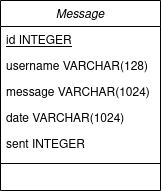

The diagram above was exported from draw.io. Its source (the exported page's mxGraphModel, read from the mxfile embedded in the PNG):
<mxGraphModel dx="1195" dy="710" grid="1" gridSize="10" guides="1" tooltips="1" connect="1" arrows="1" fold="1" page="1" pageScale="1" pageWidth="827" pageHeight="1169" math="0" shadow="0">
  <root>
    <mxCell id="WIyWlLk6GJQsqaUBKTNV-0" />
    <mxCell id="WIyWlLk6GJQsqaUBKTNV-1" parent="WIyWlLk6GJQsqaUBKTNV-0" />
    <mxCell id="zkfFHV4jXpPFQw0GAbJ--0" value="Message" style="swimlane;fontStyle=2;align=center;verticalAlign=top;childLayout=stackLayout;horizontal=1;startSize=26;horizontalStack=0;resizeParent=1;resizeLast=0;collapsible=1;marginBottom=0;rounded=0;shadow=0;strokeWidth=1;" parent="WIyWlLk6GJQsqaUBKTNV-1" vertex="1">
      <mxGeometry x="220" y="120" width="160" height="190" as="geometry">
        <mxRectangle x="230" y="140" width="160" height="26" as="alternateBounds" />
      </mxGeometry>
    </mxCell>
    <mxCell id="zkfFHV4jXpPFQw0GAbJ--1" value="id INTEGER" style="text;align=left;verticalAlign=top;spacingLeft=4;spacingRight=4;overflow=hidden;rotatable=0;points=[[0,0.5],[1,0.5]];portConstraint=eastwest;fontStyle=4;shadow=0;" parent="zkfFHV4jXpPFQw0GAbJ--0" vertex="1">
      <mxGeometry y="26" width="160" height="26" as="geometry" />
    </mxCell>
    <mxCell id="zkfFHV4jXpPFQw0GAbJ--2" value="username VARCHAR(128)" style="text;align=left;verticalAlign=top;spacingLeft=4;spacingRight=4;overflow=hidden;rotatable=0;points=[[0,0.5],[1,0.5]];portConstraint=eastwest;rounded=0;shadow=0;html=0;" parent="zkfFHV4jXpPFQw0GAbJ--0" vertex="1">
      <mxGeometry y="52" width="160" height="26" as="geometry" />
    </mxCell>
    <mxCell id="zkfFHV4jXpPFQw0GAbJ--3" value="message VARCHAR(1024)&#10;" style="text;align=left;verticalAlign=top;spacingLeft=4;spacingRight=4;overflow=hidden;rotatable=0;points=[[0,0.5],[1,0.5]];portConstraint=eastwest;rounded=0;shadow=0;html=0;" parent="zkfFHV4jXpPFQw0GAbJ--0" vertex="1">
      <mxGeometry y="78" width="160" height="26" as="geometry" />
    </mxCell>
    <mxCell id="LtKjvkl415CxbzDNSES3-2" value="date VARCHAR(1024)&#10;" style="text;align=left;verticalAlign=top;spacingLeft=4;spacingRight=4;overflow=hidden;rotatable=0;points=[[0,0.5],[1,0.5]];portConstraint=eastwest;rounded=0;shadow=0;html=0;" vertex="1" parent="zkfFHV4jXpPFQw0GAbJ--0">
      <mxGeometry y="104" width="160" height="26" as="geometry" />
    </mxCell>
    <mxCell id="LtKjvkl415CxbzDNSES3-3" value="sent INTEGER" style="text;align=left;verticalAlign=top;spacingLeft=4;spacingRight=4;overflow=hidden;rotatable=0;points=[[0,0.5],[1,0.5]];portConstraint=eastwest;rounded=0;shadow=0;html=0;" vertex="1" parent="zkfFHV4jXpPFQw0GAbJ--0">
      <mxGeometry y="130" width="160" height="26" as="geometry" />
    </mxCell>
    <mxCell id="zkfFHV4jXpPFQw0GAbJ--4" value="" style="line;html=1;strokeWidth=1;align=left;verticalAlign=middle;spacingTop=-1;spacingLeft=3;spacingRight=3;rotatable=0;labelPosition=right;points=[];portConstraint=eastwest;" parent="zkfFHV4jXpPFQw0GAbJ--0" vertex="1">
      <mxGeometry y="156" width="160" height="14" as="geometry" />
    </mxCell>
  </root>
</mxGraphModel>